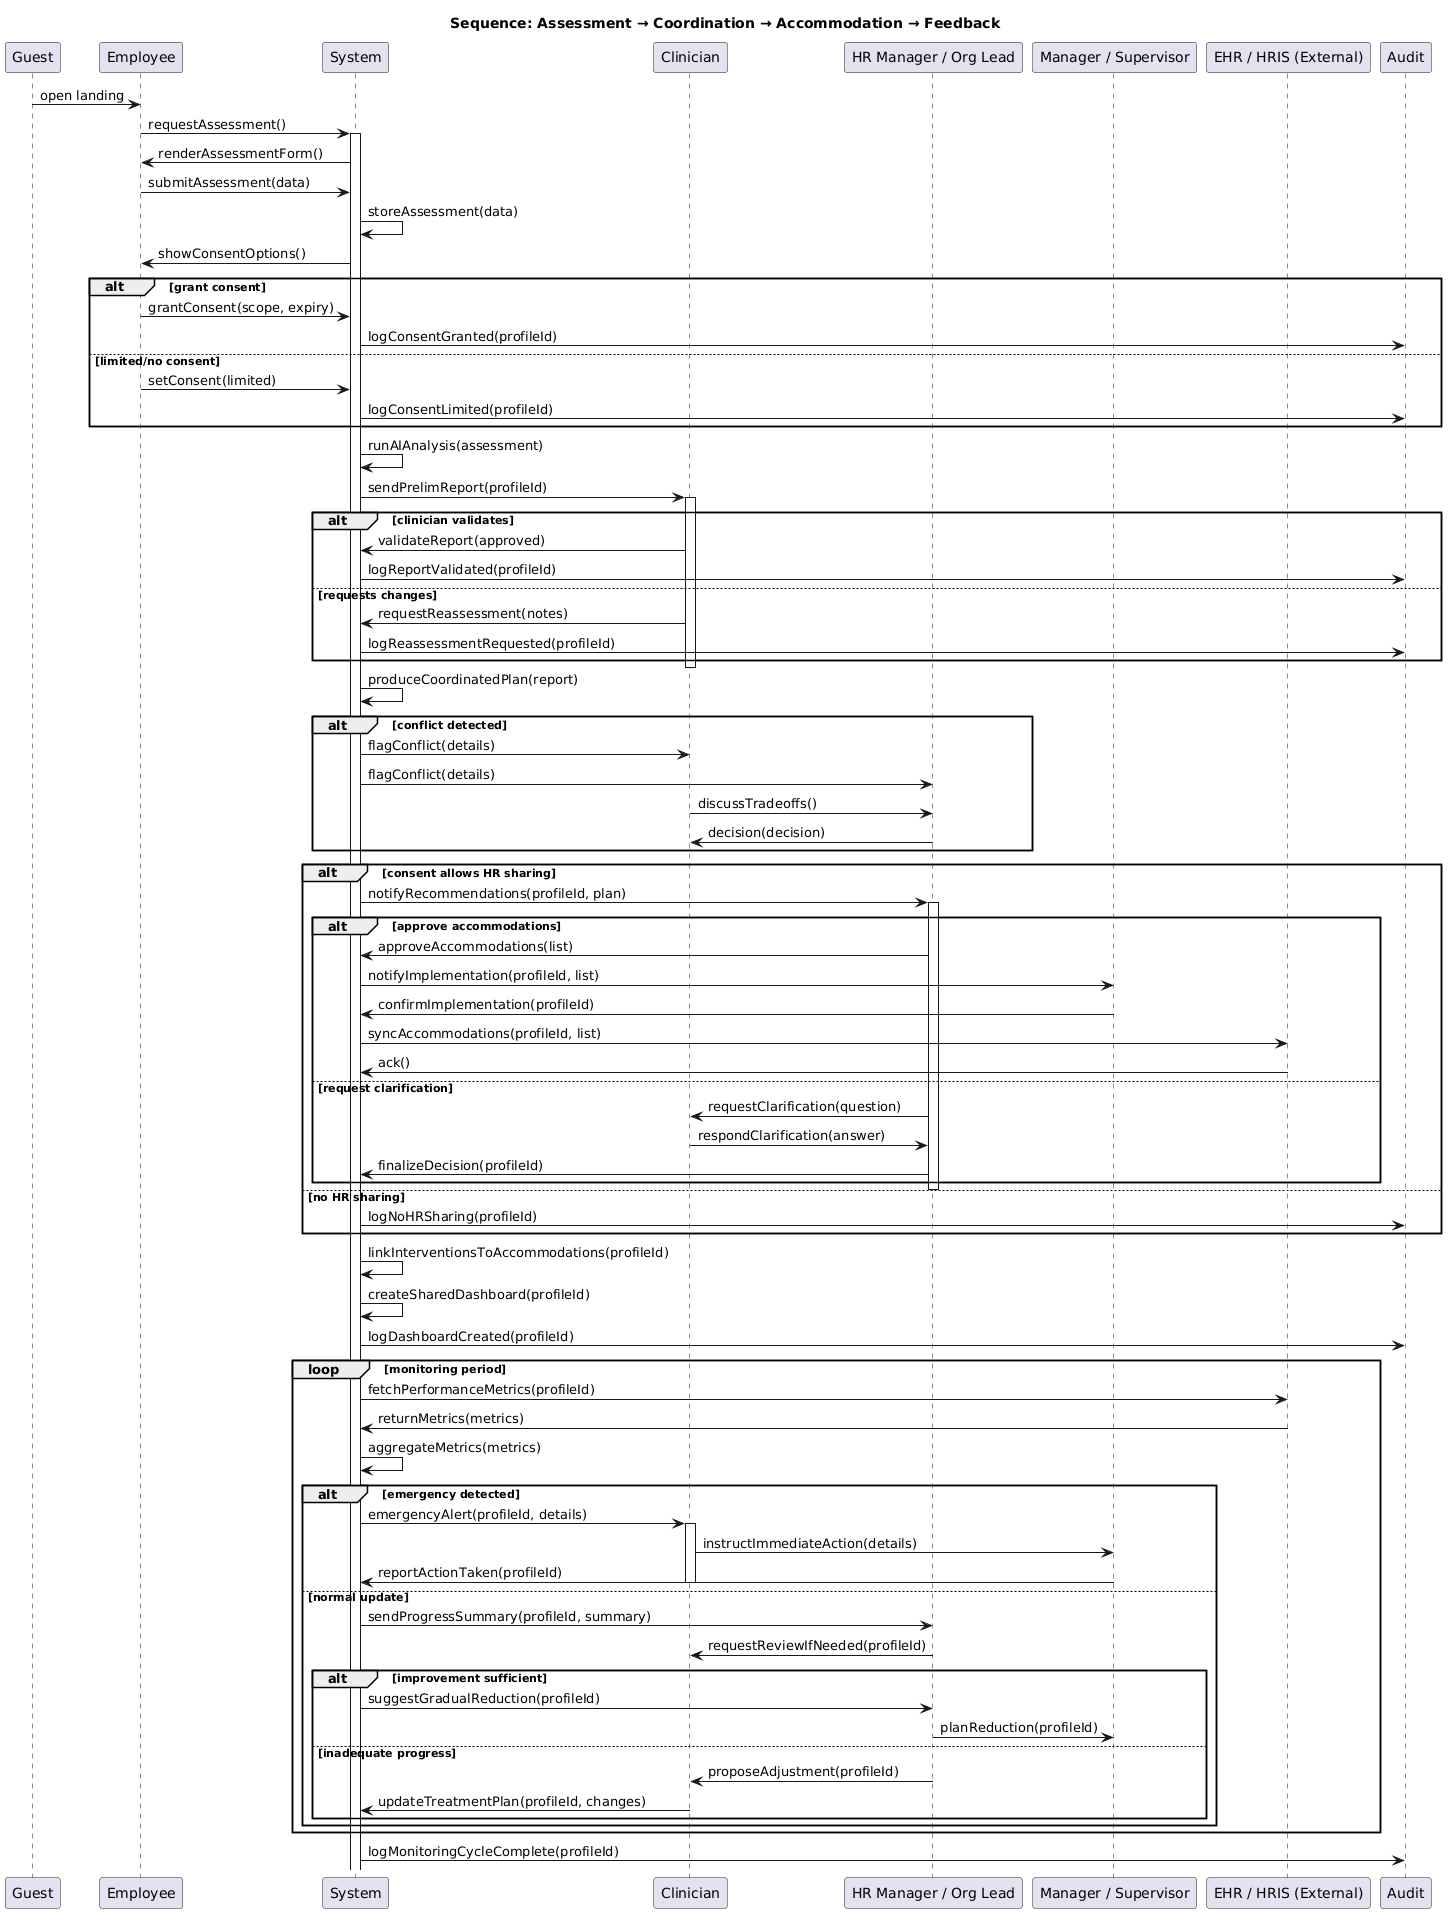

The diagram above was rendered by PlantUML. Its source (embedded in the PNG):
@startuml
title Sequence: Assessment → Coordination → Accommodation → Feedback
participant Guest
participant Employee
participant System
participant Clinician
participant "HR Manager / Org Lead" as HR
participant "Manager / Supervisor" as Manager
participant "EHR / HRIS (External)" as External
participant Audit

Guest -> Employee: open landing
Employee -> System: requestAssessment()
activate System
System -> Employee: renderAssessmentForm()
Employee -> System: submitAssessment(data)
System -> System: storeAssessment(data)

System -> Employee: showConsentOptions()
alt grant consent
Employee -> System: grantConsent(scope, expiry)
System -> Audit: logConsentGranted(profileId)
else limited/no consent
Employee -> System: setConsent(limited)
System -> Audit: logConsentLimited(profileId)
end

System -> System: runAIAnalysis(assessment)
System -> Clinician: sendPrelimReport(profileId)
activate Clinician
alt clinician validates
Clinician -> System: validateReport(approved)
System -> Audit: logReportValidated(profileId)
else requests changes
Clinician -> System: requestReassessment(notes)
System -> Audit: logReassessmentRequested(profileId)
end
deactivate Clinician

System -> System: produceCoordinatedPlan(report)
alt conflict detected
System -> Clinician: flagConflict(details)
System -> HR: flagConflict(details)
Clinician -> HR: discussTradeoffs()
HR -> Clinician: decision(decision)
end

alt consent allows HR sharing
System -> HR: notifyRecommendations(profileId, plan)
activate HR
alt approve accommodations
HR -> System: approveAccommodations(list)
System -> Manager: notifyImplementation(profileId, list)
Manager -> System: confirmImplementation(profileId)
System -> External: syncAccommodations(profileId, list)
External -> System: ack()
else request clarification
HR -> Clinician: requestClarification(question)
Clinician -> HR: respondClarification(answer)
HR -> System: finalizeDecision(profileId)
end
deactivate HR
else no HR sharing
System -> Audit: logNoHRSharing(profileId)
end

System -> System: linkInterventionsToAccommodations(profileId)
System -> System: createSharedDashboard(profileId)
System -> Audit: logDashboardCreated(profileId)

loop monitoring period
System -> External: fetchPerformanceMetrics(profileId)
External -> System: returnMetrics(metrics)
System -> System: aggregateMetrics(metrics)
alt emergency detected
System -> Clinician: emergencyAlert(profileId, details)
activate Clinician
Clinician -> Manager: instructImmediateAction(details)
Manager -> System: reportActionTaken(profileId)
deactivate Clinician
else normal update
System -> HR: sendProgressSummary(profileId, summary)
HR -> Clinician: requestReviewIfNeeded(profileId)
alt improvement sufficient
System -> HR: suggestGradualReduction(profileId)
HR -> Manager: planReduction(profileId)
else inadequate progress
HR -> Clinician: proposeAdjustment(profileId)
Clinician -> System: updateTreatmentPlan(profileId, changes)
end
end
end

System -> Audit: logMonitoringCycleComplete(profileId)
@enduml